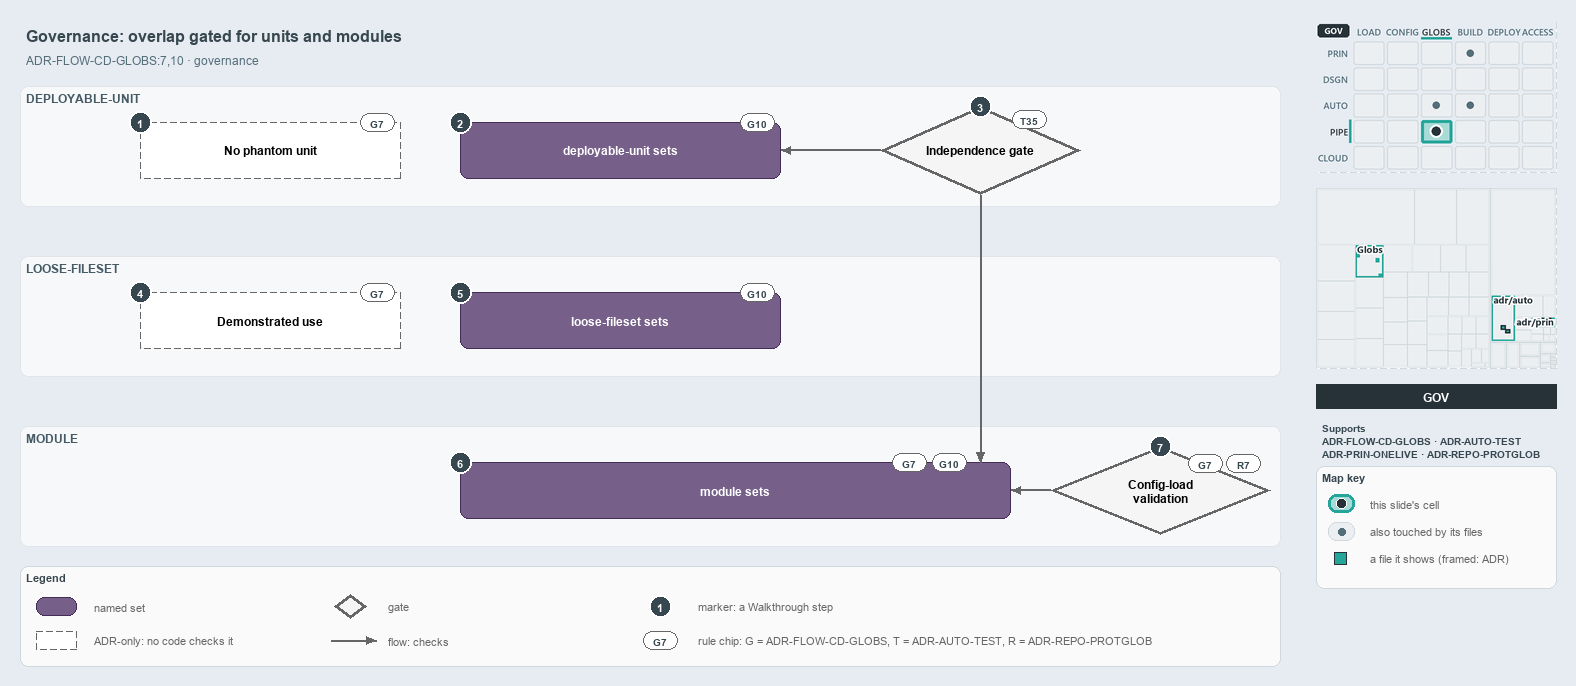

The diagram above was exported from draw.io. Its source (the exported page's mxGraphModel, read from the mxfile embedded in the PNG):
<mxGraphModel dx="1024" dy="768" grid="0" gridSize="10" guides="1" tooltips="1" connect="1" arrows="1" fold="1" page="1" pageScale="1" pageWidth="1572" pageHeight="700" background="#E6ECF2" math="0" shadow="0">
  <root>
    <mxCell id="0" />
    <mxCell id="1" parent="0" />
    <mxCell id="title" value="Governance: overlap gated for units and modules" style="text;html=1;align=left;verticalAlign=middle;fontSize=16;fontStyle=1;fontColor=#37474F;" vertex="1" parent="1">
      <mxGeometry x="20" y="14" width="1260" height="30" as="geometry" />
    </mxCell>
    <mxCell id="subtitle" value="ADR-FLOW-CD-GLOBS:7,10 &amp;#183; governance" style="text;html=1;align=left;verticalAlign=middle;fontSize=12;fontColor=#546E7A;" vertex="1" parent="1">
      <mxGeometry x="20" y="44" width="1240" height="20" as="geometry" />
    </mxCell>
    <mxCell id="band-du" value="DEPLOYABLE-UNIT" style="rounded=1;html=1;arcSize=3;fillColor=#F6F8FA;strokeColor=#E1E4E8;verticalAlign=top;align=left;spacingLeft=8;fontStyle=1;fontSize=12;fontColor=#455A64;" vertex="1" parent="1">
      <mxGeometry x="20" y="80" width="1260" height="120" as="geometry" />
    </mxCell>
    <mxCell id="band-loose" value="LOOSE-FILESET" style="rounded=1;html=1;arcSize=3;fillColor=#F6F8FA;strokeColor=#E1E4E8;verticalAlign=top;align=left;spacingLeft=8;fontStyle=1;fontSize=12;fontColor=#455A64;" vertex="1" parent="1">
      <mxGeometry x="20" y="250" width="1260" height="120" as="geometry" />
    </mxCell>
    <mxCell id="band-module" value="MODULE" style="rounded=1;html=1;arcSize=3;fillColor=#F6F8FA;strokeColor=#E1E4E8;verticalAlign=top;align=left;spacingLeft=8;fontStyle=1;fontSize=12;fontColor=#455A64;" vertex="1" parent="1">
      <mxGeometry x="20" y="420" width="1260" height="120" as="geometry" />
    </mxCell>
    <mxCell id="adr-phantom" value="&lt;b&gt;No phantom unit&lt;/b&gt;" style="rounded=1;whiteSpace=wrap;html=1;arcSize=20;fillColor=#FFFFFF;strokeColor=#666666;dashed=1;fontSize=12;" vertex="1" parent="1">
      <mxGeometry x="140" y="116" width="260" height="56" as="geometry" />
    </mxCell>
    <mxCell id="chip-phantom" value="G7" style="rounded=1;arcSize=50;whiteSpace=wrap;html=1;fillColor=#FFFFFF;strokeColor=#666666;fontColor=#37474F;fontStyle=1;fontSize=10.5;" vertex="1" parent="1">
      <mxGeometry x="360" y="107" width="34" height="18" as="geometry" />
    </mxCell>
    <mxCell id="set-du" value="&lt;b&gt;deployable-unit sets&lt;/b&gt;" style="rounded=1;whiteSpace=wrap;html=1;arcSize=20;fillColor=#76608a;strokeColor=#432d57;fontColor=#FFFFFF;fontSize=12;" vertex="1" parent="1">
      <mxGeometry x="460" y="116" width="320" height="56" as="geometry" />
    </mxCell>
    <mxCell id="chip-du" value="G10" style="rounded=1;arcSize=50;whiteSpace=wrap;html=1;fillColor=#FFFFFF;strokeColor=#666666;fontColor=#37474F;fontStyle=1;fontSize=10.5;" vertex="1" parent="1">
      <mxGeometry x="740" y="107" width="34" height="18" as="geometry" />
    </mxCell>
    <mxCell id="gate-independence" value="&lt;b&gt;Independence gate&lt;/b&gt;" style="rhombus;whiteSpace=wrap;html=1;fillColor=#f5f5f5;strokeColor=#666666;strokeWidth=3;fontSize=12;" vertex="1" parent="1">
      <mxGeometry x="880" y="100" width="200" height="88" as="geometry" />
    </mxCell>
    <mxCell id="chip-gate" value="T35" style="rounded=1;arcSize=50;whiteSpace=wrap;html=1;fillColor=#FFFFFF;strokeColor=#666666;fontColor=#37474F;fontStyle=1;fontSize=10.5;" vertex="1" parent="1">
      <mxGeometry x="1012" y="104" width="34" height="18" as="geometry" />
    </mxCell>
    <mxCell id="p-edge-gate-du-a" value="" style="text;html=1;strokeColor=none;fillColor=none;" vertex="1" parent="1">
      <mxGeometry x="880" y="144" width="1" height="1" as="geometry" />
    </mxCell>
    <mxCell id="p-edge-gate-du-b" value="" style="text;html=1;strokeColor=none;fillColor=none;" vertex="1" parent="1">
      <mxGeometry x="780" y="144" width="1" height="1" as="geometry" />
    </mxCell>
    <mxCell id="edge-gate-du" value="" style="edgeStyle=orthogonalEdgeStyle;rounded=1;html=1;fontSize=10;endArrow=block;strokeColor=#666666;" edge="1" parent="1" source="p-edge-gate-du-a" target="p-edge-gate-du-b">
      <mxGeometry relative="1" as="geometry" />
    </mxCell>
    <mxCell id="adr-use" value="&lt;b&gt;Demonstrated use&lt;/b&gt;" style="rounded=1;whiteSpace=wrap;html=1;arcSize=20;fillColor=#FFFFFF;strokeColor=#666666;dashed=1;fontSize=12;" vertex="1" parent="1">
      <mxGeometry x="140" y="286" width="260" height="56" as="geometry" />
    </mxCell>
    <mxCell id="chip-use" value="G7" style="rounded=1;arcSize=50;whiteSpace=wrap;html=1;fillColor=#FFFFFF;strokeColor=#666666;fontColor=#37474F;fontStyle=1;fontSize=10.5;" vertex="1" parent="1">
      <mxGeometry x="360" y="277" width="34" height="18" as="geometry" />
    </mxCell>
    <mxCell id="set-loose" value="&lt;b&gt;loose-fileset sets&lt;/b&gt;" style="rounded=1;whiteSpace=wrap;html=1;arcSize=20;fillColor=#76608a;strokeColor=#432d57;fontColor=#FFFFFF;fontSize=12;" vertex="1" parent="1">
      <mxGeometry x="460" y="286" width="320" height="56" as="geometry" />
    </mxCell>
    <mxCell id="chip-loose" value="G10" style="rounded=1;arcSize=50;whiteSpace=wrap;html=1;fillColor=#FFFFFF;strokeColor=#666666;fontColor=#37474F;fontStyle=1;fontSize=10.5;" vertex="1" parent="1">
      <mxGeometry x="740" y="277" width="34" height="18" as="geometry" />
    </mxCell>
    <mxCell id="set-module" value="&lt;b&gt;module sets&lt;/b&gt;" style="rounded=1;whiteSpace=wrap;html=1;arcSize=20;fillColor=#76608a;strokeColor=#432d57;fontColor=#FFFFFF;fontSize=12;" vertex="1" parent="1">
      <mxGeometry x="460" y="456" width="550" height="56" as="geometry" />
    </mxCell>
    <mxCell id="chip-module-7" value="G7" style="rounded=1;arcSize=50;whiteSpace=wrap;html=1;fillColor=#FFFFFF;strokeColor=#666666;fontColor=#37474F;fontStyle=1;fontSize=10.5;" vertex="1" parent="1">
      <mxGeometry x="892" y="447" width="34" height="18" as="geometry" />
    </mxCell>
    <mxCell id="chip-module-10" value="G10" style="rounded=1;arcSize=50;whiteSpace=wrap;html=1;fillColor=#FFFFFF;strokeColor=#666666;fontColor=#37474F;fontStyle=1;fontSize=10.5;" vertex="1" parent="1">
      <mxGeometry x="932" y="447" width="34" height="18" as="geometry" />
    </mxCell>
    <mxCell id="gate-config" value="&lt;b&gt;Config-load&lt;br&gt;validation&lt;/b&gt;" style="rhombus;whiteSpace=wrap;html=1;fillColor=#f5f5f5;strokeColor=#666666;strokeWidth=3;fontSize=12;" vertex="1" parent="1">
      <mxGeometry x="1050" y="440" width="220" height="88" as="geometry" />
    </mxCell>
    <mxCell id="chip-config-7" value="G7" style="rounded=1;arcSize=50;whiteSpace=wrap;html=1;fillColor=#FFFFFF;strokeColor=#666666;fontColor=#37474F;fontStyle=1;fontSize=10.5;" vertex="1" parent="1">
      <mxGeometry x="1188" y="448" width="34" height="18" as="geometry" />
    </mxCell>
    <mxCell id="chip-config-r" value="R7" style="rounded=1;arcSize=50;whiteSpace=wrap;html=1;fillColor=#FFFFFF;strokeColor=#666666;fontColor=#37474F;fontStyle=1;fontSize=10.5;" vertex="1" parent="1">
      <mxGeometry x="1226" y="448" width="34" height="18" as="geometry" />
    </mxCell>
    <mxCell id="p-edge-gate-module-a" value="" style="text;html=1;strokeColor=none;fillColor=none;" vertex="1" parent="1">
      <mxGeometry x="980" y="188" width="1" height="1" as="geometry" />
    </mxCell>
    <mxCell id="p-edge-gate-module-b" value="" style="text;html=1;strokeColor=none;fillColor=none;" vertex="1" parent="1">
      <mxGeometry x="980" y="456" width="1" height="1" as="geometry" />
    </mxCell>
    <mxCell id="edge-gate-module" value="" style="edgeStyle=orthogonalEdgeStyle;rounded=1;html=1;fontSize=10;endArrow=block;strokeColor=#666666;" edge="1" parent="1" source="p-edge-gate-module-a" target="p-edge-gate-module-b">
      <mxGeometry relative="1" as="geometry" />
    </mxCell>
    <mxCell id="p-edge-config-module-a" value="" style="text;html=1;strokeColor=none;fillColor=none;" vertex="1" parent="1">
      <mxGeometry x="1050" y="484" width="1" height="1" as="geometry" />
    </mxCell>
    <mxCell id="p-edge-config-module-b" value="" style="text;html=1;strokeColor=none;fillColor=none;" vertex="1" parent="1">
      <mxGeometry x="1010" y="484" width="1" height="1" as="geometry" />
    </mxCell>
    <mxCell id="edge-config-module" value="" style="edgeStyle=orthogonalEdgeStyle;rounded=1;html=1;fontSize=10;endArrow=block;strokeColor=#666666;" edge="1" parent="1" source="p-edge-config-module-a" target="p-edge-config-module-b">
      <mxGeometry relative="1" as="geometry" />
    </mxCell>
    <mxCell id="mark-1" value="1" style="ellipse;html=1;fillColor=#37474F;strokeColor=#FFFFFF;strokeWidth=2;fontColor=#FFFFFF;fontStyle=1;fontSize=11;" vertex="1" parent="1">
      <mxGeometry x="129" y="105" width="22" height="22" as="geometry" />
    </mxCell>
    <mxCell id="mark-2" value="2" style="ellipse;html=1;fillColor=#37474F;strokeColor=#FFFFFF;strokeWidth=2;fontColor=#FFFFFF;fontStyle=1;fontSize=11;" vertex="1" parent="1">
      <mxGeometry x="449" y="105" width="22" height="22" as="geometry" />
    </mxCell>
    <mxCell id="mark-3" value="3" style="ellipse;html=1;fillColor=#37474F;strokeColor=#FFFFFF;strokeWidth=2;fontColor=#FFFFFF;fontStyle=1;fontSize=11;" vertex="1" parent="1">
      <mxGeometry x="969" y="89" width="22" height="22" as="geometry" />
    </mxCell>
    <mxCell id="mark-4" value="4" style="ellipse;html=1;fillColor=#37474F;strokeColor=#FFFFFF;strokeWidth=2;fontColor=#FFFFFF;fontStyle=1;fontSize=11;" vertex="1" parent="1">
      <mxGeometry x="129" y="275" width="22" height="22" as="geometry" />
    </mxCell>
    <mxCell id="mark-5" value="5" style="ellipse;html=1;fillColor=#37474F;strokeColor=#FFFFFF;strokeWidth=2;fontColor=#FFFFFF;fontStyle=1;fontSize=11;" vertex="1" parent="1">
      <mxGeometry x="449" y="275" width="22" height="22" as="geometry" />
    </mxCell>
    <mxCell id="mark-6" value="6" style="ellipse;html=1;fillColor=#37474F;strokeColor=#FFFFFF;strokeWidth=2;fontColor=#FFFFFF;fontStyle=1;fontSize=11;" vertex="1" parent="1">
      <mxGeometry x="449" y="445" width="22" height="22" as="geometry" />
    </mxCell>
    <mxCell id="mark-7" value="7" style="ellipse;html=1;fillColor=#37474F;strokeColor=#FFFFFF;strokeWidth=2;fontColor=#FFFFFF;fontStyle=1;fontSize=11;" vertex="1" parent="1">
      <mxGeometry x="1149" y="429" width="22" height="22" as="geometry" />
    </mxCell>
    <mxCell id="legend" value="&lt;b&gt;Legend&lt;/b&gt;" style="rounded=1;whiteSpace=wrap;html=1;arcSize=6;fillColor=#FAFAFA;strokeColor=#CFD8DC;align=left;verticalAlign=top;spacing=8;fontSize=11;fontColor=#37474F;" vertex="1" parent="1">
      <mxGeometry x="20" y="560" width="1260" height="100" as="geometry" />
    </mxCell>
    <mxCell id="legend-0" value="" style="rounded=1;whiteSpace=wrap;html=1;arcSize=20;fillColor=#76608a;strokeColor=#432d57;fontColor=#FFFFFF;fontSize=12;" vertex="1" parent="1">
      <mxGeometry x="36" y="591" width="40" height="18" as="geometry" />
    </mxCell>
    <mxCell id="legend-0-text" value="named set" style="text;html=1;align=left;verticalAlign=middle;fontSize=11;fontColor=#666666;" vertex="1" parent="1">
      <mxGeometry x="88" y="590" width="230" height="20" as="geometry" />
    </mxCell>
    <mxCell id="legend-1" value="" style="rounded=1;whiteSpace=wrap;html=1;arcSize=20;fillColor=#FFFFFF;strokeColor=#666666;dashed=1;fontSize=12;" vertex="1" parent="1">
      <mxGeometry x="36" y="625" width="40" height="18" as="geometry" />
    </mxCell>
    <mxCell id="legend-1-text" value="ADR-only: no code checks it" style="text;html=1;align=left;verticalAlign=middle;fontSize=11;fontColor=#666666;" vertex="1" parent="1">
      <mxGeometry x="88" y="624" width="230" height="20" as="geometry" />
    </mxCell>
    <mxCell id="legend-2" value="" style="rhombus;whiteSpace=wrap;html=1;fillColor=#f5f5f5;strokeColor=#666666;strokeWidth=3;fontSize=12;" vertex="1" parent="1">
      <mxGeometry x="334" y="588" width="32" height="24" as="geometry" />
    </mxCell>
    <mxCell id="legend-2-text" value="gate" style="text;html=1;align=left;verticalAlign=middle;fontSize=11;fontColor=#666666;" vertex="1" parent="1">
      <mxGeometry x="382" y="590" width="230" height="20" as="geometry" />
    </mxCell>
    <mxCell id="legend-3-a" value="" style="text;html=1;strokeColor=none;fillColor=none;" vertex="1" parent="1">
      <mxGeometry x="330" y="634" width="1" height="1" as="geometry" />
    </mxCell>
    <mxCell id="legend-3-b" value="" style="text;html=1;strokeColor=none;fillColor=none;" vertex="1" parent="1">
      <mxGeometry x="376" y="634" width="1" height="1" as="geometry" />
    </mxCell>
    <mxCell id="legend-3" value="" style="edgeStyle=orthogonalEdgeStyle;rounded=1;html=1;fontSize=10;endArrow=block;strokeColor=#666666;" edge="1" parent="1" source="legend-3-a" target="legend-3-b">
      <mxGeometry relative="1" as="geometry" />
    </mxCell>
    <mxCell id="legend-3-text" value="flow: checks" style="text;html=1;align=left;verticalAlign=middle;fontSize=11;fontColor=#666666;" vertex="1" parent="1">
      <mxGeometry x="382" y="624" width="230" height="20" as="geometry" />
    </mxCell>
    <mxCell id="legend-4" value="1" style="ellipse;html=1;fillColor=#37474F;strokeColor=#FFFFFF;strokeWidth=2;fontColor=#FFFFFF;fontStyle=1;fontSize=11;" vertex="1" parent="1">
      <mxGeometry x="649" y="589" width="22" height="22" as="geometry" />
    </mxCell>
    <mxCell id="legend-4-text" value="marker: a Walkthrough step" style="text;html=1;align=left;verticalAlign=middle;fontSize=11;fontColor=#666666;" vertex="1" parent="1">
      <mxGeometry x="692" y="590" width="230" height="20" as="geometry" />
    </mxCell>
    <mxCell id="legend-5" value="G7" style="rounded=1;arcSize=50;whiteSpace=wrap;html=1;fillColor=#FFFFFF;strokeColor=#666666;fontColor=#37474F;fontStyle=1;fontSize=10.5;" vertex="1" parent="1">
      <mxGeometry x="643" y="625" width="34" height="18" as="geometry" />
    </mxCell>
    <mxCell id="legend-5-text" value="rule chip: G = ADR-FLOW-CD-GLOBS, T = ADR-AUTO-TEST, R = ADR-REPO-PROTGLOB" style="text;html=1;align=left;verticalAlign=middle;fontSize=11;fontColor=#666666;" vertex="1" parent="1">
      <mxGeometry x="692" y="624" width="560" height="20" as="geometry" />
    </mxCell>
    <mxCell id="minimap-stack" value="" style="shape=image;html=1;imageAspect=0;aspect=fixed;verticalLabelPosition=bottom;strokeColor=#CFD8DC;dashed=1;fillColor=#FAFAFA;image=data:image/png,(base64 omitted: 16580 chars);" vertex="1" parent="1">
      <mxGeometry x="1316" y="16" width="240" height="150" as="geometry" />
    </mxCell>
    <mxCell id="minimap-tree" value="" style="shape=image;html=1;imageAspect=0;aspect=fixed;verticalLabelPosition=bottom;strokeColor=#CFD8DC;dashed=1;fillColor=#FAFAFA;image=data:image/png,(base64 omitted: 11072 chars);" vertex="1" parent="1">
      <mxGeometry x="1316" y="182" width="240" height="180" as="geometry" />
    </mxCell>
    <mxCell id="lens-badge" value="GOV" style="rounded=0;whiteSpace=wrap;html=1;align=center;verticalAlign=middle;fontSize=12;fontStyle=1;fontColor=#FFFFFF;fillColor=#263238;strokeColor=none;" vertex="1" parent="1">
      <mxGeometry x="1316" y="378" width="240" height="24" as="geometry" />
    </mxCell>
    <mxCell id="supports" value="&lt;b&gt;Supports&lt;/b&gt;&lt;br&gt;ADR-FLOW-CD-GLOBS &amp;#183; ADR-AUTO-TEST&lt;br&gt;ADR-PRIN-ONELIVE &amp;#183; ADR-REPO-PROTGLOB" style="text;html=1;whiteSpace=wrap;align=left;verticalAlign=top;fontSize=10.5;fontColor=#37474F;" vertex="1" parent="1">
      <mxGeometry x="1316" y="410" width="240" height="46" as="geometry" />
    </mxCell>
    <mxCell id="mapkey" value="&lt;b&gt;Map key&lt;/b&gt;" style="rounded=1;whiteSpace=wrap;html=1;arcSize=6;fillColor=#FAFAFA;strokeColor=#CFD8DC;align=left;verticalAlign=top;spacing=8;fontSize=11;fontColor=#37474F;" vertex="1" parent="1">
      <mxGeometry x="1316" y="460" width="240" height="122" as="geometry" />
    </mxCell>
    <mxCell id="mapkey-here" value="" style="rounded=1;arcSize=20;html=1;fillColor=#A8DBD7;strokeColor=#26A69A;strokeWidth=3;" vertex="1" parent="1">
      <mxGeometry x="1328" y="488" width="26" height="18" as="geometry" />
    </mxCell>
    <mxCell id="mapkey-here-dot" value="" style="ellipse;html=1;fillColor=#263238;strokeColor=#FFFFFF;strokeWidth=1.5;" vertex="1" parent="1">
      <mxGeometry x="1336" y="492" width="10" height="10" as="geometry" />
    </mxCell>
    <mxCell id="mapkey-here-text" value="this slide's cell" style="text;html=1;align=left;verticalAlign=middle;fontSize=11;fontColor=#666666;" vertex="1" parent="1">
      <mxGeometry x="1364" y="487" width="180" height="20" as="geometry" />
    </mxCell>
    <mxCell id="mapkey-touched" value="" style="rounded=1;arcSize=20;html=1;fillColor=#ECEFF1;strokeColor=#CFD8DC;" vertex="1" parent="1">
      <mxGeometry x="1328" y="516" width="26" height="18" as="geometry" />
    </mxCell>
    <mxCell id="mapkey-touched-dot" value="" style="ellipse;html=1;fillColor=#546E7A;strokeColor=none;" vertex="1" parent="1">
      <mxGeometry x="1338" y="522" width="7" height="7" as="geometry" />
    </mxCell>
    <mxCell id="mapkey-touched-text" value="also touched by its files" style="text;html=1;align=left;verticalAlign=middle;fontSize=11;fontColor=#666666;" vertex="1" parent="1">
      <mxGeometry x="1364" y="515" width="180" height="20" as="geometry" />
    </mxCell>
    <mxCell id="mapkey-file" value="" style="rounded=0;html=1;fillColor=#26A69A;strokeColor=#263238;strokeWidth=1.5;" vertex="1" parent="1">
      <mxGeometry x="1334" y="546" width="12" height="12" as="geometry" />
    </mxCell>
    <mxCell id="mapkey-file-text" value="a file it shows (framed: ADR)" style="text;html=1;align=left;verticalAlign=middle;fontSize=11;fontColor=#666666;" vertex="1" parent="1">
      <mxGeometry x="1364" y="542" width="180" height="20" as="geometry" />
    </mxCell>
  </root>
</mxGraphModel>